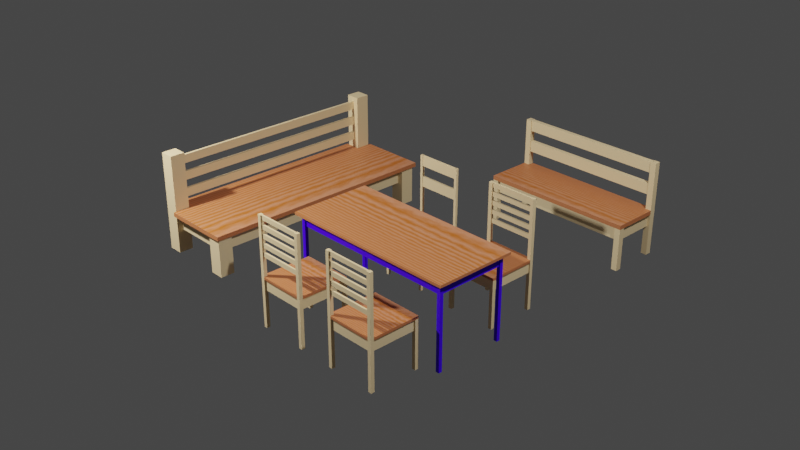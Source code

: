 # Source: plain_chair.blend  (saved by Blender 3.0.42; exported with 4.5.12 LTS)
import bpy
from mathutils import Matrix  # noqa: F401  (used for matrix-valued properties, if any)

bpy.ops.wm.read_factory_settings(use_empty=True)
scene = bpy.context.scene
scene.name = 'Scene'

# ---- collections
col_collection = bpy.data.collections.new('Collection'); scene.collection.children.link(col_collection)

# ---- materials (node trees are filled in below, after node groups)
mat_blue_paint = bpy.data.materials.new('Blue paint')
mat_blue_paint.alpha_threshold = 0.0
mat_blue_paint.use_transparent_shadow = False
mat_blue_paint.line_color = (0.0, 0.0, 0.0, 1.0)
mat_wood_ish = bpy.data.materials.new('Wood(ish)')
mat_wood_ish.use_transparent_shadow = False
mat_vanilla = bpy.data.materials.new('Vanilla')
mat_vanilla.use_transparent_shadow = False

# ---- node groups
ng_nodegroup_006 = bpy.data.node_groups.new('NodeGroup.006', 'GeometryNodeTree')
_s = ng_nodegroup_006.interface.new_socket(name='Mesh', in_out='OUTPUT', socket_type='NodeSocketGeometry')
_s = ng_nodegroup_006.interface.new_socket(name='Z', in_out='INPUT', socket_type='NodeSocketFloat')
_s.min_value = -1e+04
_s.max_value = 1e+04
_s = ng_nodegroup_006.interface.new_socket(name='width', in_out='INPUT', socket_type='NodeSocketFloat')
_s.default_value = 0.5
_s.min_value = -1e+04
_s.max_value = 1e+04
_s = ng_nodegroup_006.interface.new_socket(name='overhang', in_out='INPUT', socket_type='NodeSocketFloat')
_s.default_value = 0.5
_s.min_value = -1e+04
_s.max_value = 1e+04
_s = ng_nodegroup_006.interface.new_socket(name='depth', in_out='INPUT', socket_type='NodeSocketFloat')
_s.default_value = 0.5
_s.min_value = -1e+04
_s.max_value = 1e+04
ng_nodegroup_006.is_modifier = True
_N = ng_nodegroup_006.nodes; _L = ng_nodegroup_006.links
n0 = _N.new('GeometryNodeStoreNamedAttribute'); n0.name = 'Store Named Attribute'; n0.location = (392, -46)
n0.data_type = 'FLOAT_VECTOR'
n0.domain = 'CORNER'
n0.inputs[2].default_value = 'uv_map'
n1 = _N.new('GeometryNodeMeshCube'); n1.name = 'Cube.001'; n1.location = (367, -46)
n2 = _N.new('ShaderNodeMath'); n2.name = 'Math.007'; n2.location = (-301, 146)
n3 = _N.new('ShaderNodeMath'); n3.name = 'Math.010'; n3.location = (-316, -146)
n4 = _N.new('NodeGroupInput'); n4.name = 'Group Input'; n4.location = (-516, 0)
n5 = _N.new('NodeGroupOutput'); n5.name = 'Group Output'; n5.location = (557, 0)
n6 = _N.new('ShaderNodeCombineXYZ'); n6.name = 'Combine XYZ.002'; n6.location = (-73, -33)
n7 = _N.new('ShaderNodeVectorMath'); n7.name = 'Vector Math'; n7.location = (147, 5)
n7.inputs[1].default_value = (0.001, 0.001, 0.0)
_L.new(n4.outputs[0], n6.inputs[2])
_L.new(n0.outputs[0], n5.inputs[0])
_L.new(n4.outputs[1], n2.inputs[0])
_L.new(n4.outputs[2], n2.inputs[1])
_L.new(n4.outputs[3], n3.inputs[0])
_L.new(n6.outputs[0], n7.inputs[0])
_L.new(n2.outputs[0], n6.inputs[0])
_L.new(n3.outputs[0], n6.inputs[1])
_L.new(n4.outputs[2], n3.inputs[1])
_L.new(n7.outputs[0], n1.inputs[0])
_L.new(n1.outputs[0], n0.inputs[0])
_L.new(n1.outputs[1], n0.inputs[3])
n5.is_active_output = True
ng_nodegroup_008 = bpy.data.node_groups.new('NodeGroup.008', 'GeometryNodeTree')
_s = ng_nodegroup_008.interface.new_socket(name='X', in_out='OUTPUT', socket_type='NodeSocketFloat')
_s = ng_nodegroup_008.interface.new_socket(name='Y', in_out='OUTPUT', socket_type='NodeSocketFloat')
_s = ng_nodegroup_008.interface.new_socket(name='width', in_out='INPUT', socket_type='NodeSocketFloat')
_s.default_value = 0.5
_s.min_value = -1e+04
_s.max_value = 1e+04
_s = ng_nodegroup_008.interface.new_socket(name='depth', in_out='INPUT', socket_type='NodeSocketFloat')
_s.default_value = 0.5
_s.min_value = -1e+04
_s.max_value = 1e+04
_s = ng_nodegroup_008.interface.new_socket(name='leg thickness', in_out='INPUT', socket_type='NodeSocketFloat')
_s.default_value = 0.5
_s.min_value = -1e+04
_s.max_value = 1e+04
_s = ng_nodegroup_008.interface.new_socket(name='overhang', in_out='INPUT', socket_type='NodeSocketFloat')
_s.min_value = -1e+04
_s.max_value = 1e+04
_N = ng_nodegroup_008.nodes; _L = ng_nodegroup_008.links
n0 = _N.new('ShaderNodeMath'); n0.name = 'Math.025'; n0.location = (158, -147)
n1 = _N.new('NodeGroupOutput'); n1.name = 'Group Output'; n1.location = (348, 0)
n2 = _N.new('ShaderNodeMath'); n2.name = 'Math.024'; n2.location = (22, 243)
n3 = _N.new('NodeGroupInput'); n3.name = 'Group Input'; n3.location = (-752, 15)
_L.new(n0.outputs[0], n1.inputs[1])
_L.new(n2.outputs[0], n1.inputs[0])
_L.new(n3.outputs[0], n2.inputs[0])
_L.new(n3.outputs[1], n0.inputs[0])
_L.new(n3.outputs[2], n2.inputs[1])
_L.new(n3.outputs[2], n0.inputs[1])
n1.is_active_output = True
ng_nodegroup_007 = bpy.data.node_groups.new('NodeGroup.007', 'GeometryNodeTree')
_s = ng_nodegroup_007.interface.new_socket(name='X', in_out='OUTPUT', socket_type='NodeSocketFloat')
_s = ng_nodegroup_007.interface.new_socket(name='Y', in_out='OUTPUT', socket_type='NodeSocketFloat')
_s = ng_nodegroup_007.interface.new_socket(name='width', in_out='INPUT', socket_type='NodeSocketFloat')
_s.default_value = 0.5
_s.min_value = -1e+04
_s.max_value = 1e+04
_s = ng_nodegroup_007.interface.new_socket(name='depth', in_out='INPUT', socket_type='NodeSocketFloat')
_s.default_value = 0.5
_s.min_value = -1e+04
_s.max_value = 1e+04
_s = ng_nodegroup_007.interface.new_socket(name='leg thickness', in_out='INPUT', socket_type='NodeSocketFloat')
_s.default_value = 0.5
_s.min_value = -1e+04
_s.max_value = 1e+04
_s = ng_nodegroup_007.interface.new_socket(name='overhang', in_out='INPUT', socket_type='NodeSocketFloat')
_s.min_value = -1e+04
_s.max_value = 1e+04
_N = ng_nodegroup_007.nodes; _L = ng_nodegroup_007.links
n0 = _N.new('ShaderNodeMath'); n0.name = 'Math.025'; n0.location = (158, -147)
n1 = _N.new('NodeGroupOutput'); n1.name = 'Group Output'; n1.location = (348, 0)
n2 = _N.new('NodeGroupInput'); n2.name = 'Group Input'; n2.location = (-752, 15)
n3 = _N.new('ShaderNodeMath'); n3.name = 'Math.024'; n3.location = (22, 243)
n4 = _N.new('ShaderNodeMath'); n4.name = 'Math.026'; n4.location = (-232, 69)
_L.new(n0.outputs[0], n1.inputs[1])
_L.new(n3.outputs[0], n1.inputs[0])
_L.new(n2.outputs[0], n3.inputs[0])
_L.new(n2.outputs[1], n0.inputs[0])
_L.new(n2.outputs[2], n4.inputs[0])
_L.new(n4.outputs[0], n3.inputs[1])
_L.new(n2.outputs[3], n4.inputs[1])
_L.new(n4.outputs[0], n0.inputs[1])
n1.is_active_output = True
ng_nodegroup_002 = bpy.data.node_groups.new('NodeGroup.002', 'GeometryNodeTree')
_s = ng_nodegroup_002.interface.new_socket(name='Geometry', in_out='OUTPUT', socket_type='NodeSocketGeometry')
_s = ng_nodegroup_002.interface.new_socket(name='seat thickness', in_out='INPUT', socket_type='NodeSocketFloat')
_s.min_value = -1e+04
_s.max_value = 1e+04
_s = ng_nodegroup_002.interface.new_socket(name='leg height', in_out='INPUT', socket_type='NodeSocketFloat')
_s.default_value = 0.5
_s.min_value = -1e+04
_s.max_value = 1e+04
_s = ng_nodegroup_002.interface.new_socket(name='width', in_out='INPUT', socket_type='NodeSocketFloat')
_s.default_value = 0.5
_s.min_value = -1e+04
_s.max_value = 1e+04
_s = ng_nodegroup_002.interface.new_socket(name='leg thickness', in_out='INPUT', socket_type='NodeSocketFloat')
_s.default_value = 0.5
_s.min_value = -1e+04
_s.max_value = 1e+04
_s = ng_nodegroup_002.interface.new_socket(name='depth', in_out='INPUT', socket_type='NodeSocketFloat')
_s.default_value = 0.5
_s.min_value = -1e+04
_s.max_value = 1e+04
_s = ng_nodegroup_002.interface.new_socket(name='overhang', in_out='INPUT', socket_type='NodeSocketFloat')
_s = ng_nodegroup_002.interface.new_socket(name='has backrest', in_out='INPUT', socket_type='NodeSocketBool')
_s = ng_nodegroup_002.interface.new_socket(name='rouded corners', in_out='INPUT', socket_type='NodeSocketBool')
ng_nodegroup_002.is_modifier = True
_N = ng_nodegroup_002.nodes; _L = ng_nodegroup_002.links
n0 = _N.new('GeometryNodeStoreNamedAttribute'); n0.name = 'Store Named Attribute.004'; n0.location = (665, 1860)
n0.data_type = 'FLOAT_VECTOR'
n0.domain = 'CORNER'
n0.inputs[2].default_value = 'uv_map'
n1 = _N.new('GeometryNodeStoreNamedAttribute'); n1.name = 'Store Named Attribute.003'; n1.location = (121, 913)
n1.data_type = 'FLOAT_VECTOR'
n1.domain = 'CORNER'
n1.inputs[2].default_value = 'uv_map'
n2 = _N.new('GeometryNodeStoreNamedAttribute'); n2.name = 'Store Named Attribute.002'; n2.location = (-201, 1795)
n2.data_type = 'FLOAT_VECTOR'
n2.domain = 'CORNER'
n2.inputs[2].default_value = 'uv_map'
n3 = _N.new('GeometryNodeStoreNamedAttribute'); n3.name = 'Store Named Attribute.001'; n3.location = (-370, 1395)
n3.data_type = 'FLOAT_VECTOR'
n3.domain = 'CORNER'
n3.inputs[2].default_value = 'uv_map'
n4 = _N.new('GeometryNodeStoreNamedAttribute'); n4.name = 'Store Named Attribute'; n4.location = (281, 54)
n4.data_type = 'FLOAT_VECTOR'
n4.domain = 'CORNER'
n4.inputs[2].default_value = 'uv_map'
n5 = _N.new('GeometryNodeMeshCube'); n5.name = 'Cube'; n5.location = (256, 54)
n6 = _N.new('ShaderNodeMath'); n6.name = 'Math.003'; n6.location = (-804, -143)
n7 = _N.new('ShaderNodeMath'); n7.name = 'Math.005'; n7.location = (-511, -152)
n8 = _N.new('ShaderNodeMath'); n8.name = 'Math.006'; n8.location = (-814, -333)
n8.operation = 'MULTIPLY'
n8.inputs[1].default_value = 2.0
n9 = _N.new('NodeGroupInput'); n9.name = 'Group Input.001'; n9.location = (-1107, -319)
n10 = _N.new('ShaderNodeCombineXYZ'); n10.name = 'Combine XYZ'; n10.location = (-203, -55)
n11 = _N.new('ShaderNodeCombineXYZ'); n11.name = 'Combine XYZ.004'; n11.location = (-666, 1830)
n12 = _N.new('ShaderNodeVectorMath'); n12.name = 'Vector Math'; n12.location = (-446, 1917)
n12.inputs[1].default_value = (0.001, 0.001, 0.001)
n13 = _N.new('GeometryNodeMeshCylinder'); n13.name = 'Cylinder'; n13.location = (-395, 1395)
n13.inputs[0].default_value = 24
n14 = _N.new('GeometryNodeInstanceOnPoints'); n14.name = 'Instance on Points.002'; n14.location = (1479, 1633)
n15 = _N.new('GeometryNodeMeshCube'); n15.name = 'Cube.001'; n15.location = (-226, 1795)
n16 = _N.new('NodeGroupInput'); n16.name = 'Group Input.006'; n16.location = (-1693, 3088)
n17 = _N.new('NodeGroupInput'); n17.name = 'Group Input.005'; n17.location = (-1908, 2758)
n18 = _N.new('NodeGroupInput'); n18.name = 'Group Input.007'; n18.location = (-1409, 2976)
n19 = _N.new('ShaderNodeMath'); n19.name = 'Math.010'; n19.location = (-1506, 2544)
n19.operation = 'DIVIDE'
n19.inputs[1].default_value = 2.0
n20 = _N.new('NodeGroupInput'); n20.name = 'Group Input.008'; n20.location = (-1312, 2425)
n21 = _N.new('ShaderNodeMath'); n21.name = 'Math.009'; n21.location = (-1477, 2870)
n21.operation = 'DIVIDE'
n21.inputs[1].default_value = -2.0
n22 = _N.new('ShaderNodeMath'); n22.name = 'Math.008'; n22.location = (-1413, 3162)
n22.operation = 'DIVIDE'
n22.inputs[1].default_value = 2.0
n23 = _N.new('ShaderNodeMath'); n23.name = 'Math.014'; n23.location = (-1567, 2686)
n23.operation = 'DIVIDE'
n23.inputs[1].default_value = 2.0
n24 = _N.new('ShaderNodeMath'); n24.name = 'Math.012'; n24.location = (-1025, 2506)
n25 = _N.new('ShaderNodeMath'); n25.name = 'Math.007'; n25.location = (-1045, 3062)
n26 = _N.new('ShaderNodeMath'); n26.name = 'Math.011'; n26.location = (-1125, 2807)
n26.operation = 'SUBTRACT'
n27 = _N.new('ShaderNodeMath'); n27.name = 'Math.013'; n27.location = (-1127, 2644)
n28 = _N.new('ShaderNodeCombineXYZ'); n28.name = 'Combine XYZ.002'; n28.location = (-800, 2660)
n29 = _N.new('ShaderNodeCombineXYZ'); n29.name = 'Combine XYZ.003'; n29.location = (-800, 2520)
n30 = _N.new('NodeGroupInput'); n30.name = 'Group Input.004'; n30.location = (-1075, 2303)
n31 = _N.new('GeometryNodeMeshLine'); n31.name = 'Mesh Line'; n31.location = (-532, 2663)
n31.inputs[0].default_value = 2
n32 = _N.new('GeometryNodeMeshToPoints'); n32.name = 'Mesh to Points'; n32.location = (-295, 2659)
n33 = _N.new('GeometryNodeGroup'); n33.name = 'Group'; n33.location = (-850, 2304)
n33.label = 'cutcube'
n33.node_tree = ng_nodegroup_006
n34 = _N.new('GeometryNodeInstanceOnPoints'); n34.name = 'Instance on Points'; n34.location = (-50, 2665)
n35 = _N.new('GeometryNodeSwitch'); n35.name = 'Switch'; n35.location = (250, 2559)
n36 = _N.new('NodeGroupOutput'); n36.name = 'Group Output'; n36.location = (2463, 2483)
n37 = _N.new('GeometryNodeTransform'); n37.name = 'Transform.004'; n37.location = (330, 945)
n38 = _N.new('GeometryNodeMeshGrid'); n38.name = 'Grid.001'; n38.location = (96, 913)
n38.inputs[2].default_value = 2
n38.inputs[3].default_value = 2
n39 = _N.new('NodeGroupInput'); n39.name = 'Group Input.010'; n39.location = (-1015, 1551)
n40 = _N.new('GeometryNodeMeshBoolean'); n40.name = 'Mesh Boolean.003'; n40.location = (2026, 826)
n40.operation = 'UNION'
n40.solver = 'EXACT'
n41 = _N.new('NodeGroupInput'); n41.name = 'Group Input.014'; n41.location = (-676, 871)
n42 = _N.new('GeometryNodeJoinGeometry'); n42.name = 'Join Geometry'; n42.location = (1755, 1447)
n43 = _N.new('GeometryNodeMeshBoolean'); n43.name = 'Mesh Boolean.002'; n43.location = (1772, 691)
n43.solver = 'EXACT'
n44 = _N.new('GeometryNodeGroup'); n44.name = 'Group.002'; n44.location = (-255, 914)
n44.node_tree = ng_nodegroup_008
n45 = _N.new('GeometryNodeMeshBoolean'); n45.name = 'Mesh Boolean.001'; n45.location = (2087, 2455)
n45.solver = 'EXACT'
n46 = _N.new('NodeGroupInput'); n46.name = 'Group Input'; n46.location = (-1040, -600)
n47 = _N.new('ShaderNodeMath'); n47.name = 'Math'; n47.location = (80, -480)
n48 = _N.new('ShaderNodeCombineXYZ'); n48.name = 'Combine XYZ.001'; n48.location = (300, -500)
n49 = _N.new('ShaderNodeMath'); n49.name = 'Math.004'; n49.location = (-460, -680)
n50 = _N.new('ShaderNodeMath'); n50.name = 'Math.002'; n50.location = (-720, -680)
n51 = _N.new('NodeGroupInput'); n51.name = 'Group Input.002'; n51.location = (-1100, -160)
n52 = _N.new('ShaderNodeMath'); n52.name = 'Math.001'; n52.location = (-120, -600)
n52.operation = 'DIVIDE'
n52.inputs[1].default_value = 2.0
n53 = _N.new('NodeGroupInput'); n53.name = 'Group Input.003'; n53.location = (-300, -500)
n54 = _N.new('GeometryNodeInstanceOnPoints'); n54.name = 'Instance on Points.001'; n54.location = (1060, 1040)
n55 = _N.new('GeometryNodeMeshToPoints'); n55.name = 'Mesh to Points.002'; n55.location = (660, 900)
n56 = _N.new('GeometryNodeTransform'); n56.name = 'Transform'; n56.location = (497, 165)
n57 = _N.new('GeometryNodeSwitch'); n57.name = 'Switch.001'; n57.location = (1900, 1160)
n58 = _N.new('NodeGroupInput'); n58.name = 'Group Input.009'; n58.location = (26, 2815)
n59 = _N.new('NodeGroupInput'); n59.name = 'Group Input.011'; n59.location = (1600, 1160)
n60 = _N.new('NodeGroupInput'); n60.name = 'Group Input.012'; n60.location = (-100, 1960)
n61 = _N.new('GeometryNodeGroup'); n61.name = 'Group.001'; n61.location = (240, 2000)
n61.node_tree = ng_nodegroup_007
n62 = _N.new('GeometryNodeMeshGrid'); n62.name = 'Grid'; n62.location = (640, 1860)
n62.inputs[2].default_value = 2
n62.inputs[3].default_value = 2
n63 = _N.new('GeometryNodeTransform'); n63.name = 'Transform.003'; n63.location = (860, 1980)
n64 = _N.new('GeometryNodeMeshToPoints'); n64.name = 'Mesh to Points.001'; n64.location = (1160, 1820)
n65 = _N.new('ShaderNodeCombineXYZ'); n65.name = 'Combine XYZ.007'; n65.location = (620, 1500)
n66 = _N.new('ShaderNodeMath'); n66.name = 'Math.027'; n66.location = (220, 1580)
n66.operation = 'DIVIDE'
n66.inputs[1].default_value = 2.0
n67 = _N.new('ShaderNodeMath'); n67.name = 'Math.026'; n67.location = (420, 1580)
n68 = _N.new('NodeGroupInput'); n68.name = 'Group Input.013'; n68.location = (-120, 1560)
_L.new(n46.outputs[0], n10.inputs[2])
_L.new(n46.outputs[2], n50.inputs[0])
_L.new(n46.outputs[3], n50.inputs[1])
_L.new(n4.outputs[0], n56.inputs[0])
_L.new(n48.outputs[0], n56.inputs[1])
_L.new(n47.outputs[0], n48.inputs[2])
_L.new(n52.outputs[0], n47.inputs[1])
_L.new(n50.outputs[0], n49.inputs[0])
_L.new(n6.outputs[0], n7.inputs[0])
_L.new(n49.outputs[0], n10.inputs[0])
_L.new(n7.outputs[0], n10.inputs[1])
_L.new(n9.outputs[5], n8.inputs[0])
_L.new(n8.outputs[0], n7.inputs[1])
_L.new(n8.outputs[0], n49.inputs[1])
_L.new(n51.outputs[3], n6.inputs[1])
_L.new(n51.outputs[4], n6.inputs[0])
_L.new(n53.outputs[1], n47.inputs[0])
_L.new(n30.outputs[0], n33.inputs[0])
_L.new(n30.outputs[3], n33.inputs[1])
_L.new(n30.outputs[5], n33.inputs[2])
_L.new(n30.outputs[3], n33.inputs[3])
_L.new(n28.outputs[0], n31.inputs[2])
_L.new(n17.outputs[2], n21.inputs[0])
_L.new(n17.outputs[4], n19.inputs[0])
_L.new(n22.outputs[0], n25.inputs[0])
_L.new(n25.outputs[0], n28.inputs[2])
_L.new(n21.outputs[0], n26.inputs[0])
_L.new(n19.outputs[0], n27.inputs[0])
_L.new(n31.outputs[0], n32.inputs[0])
_L.new(n33.outputs[0], n34.inputs[2])
_L.new(n29.outputs[0], n31.inputs[3])
_L.new(n26.outputs[0], n28.inputs[0])
_L.new(n24.outputs[0], n29.inputs[0])
_L.new(n27.outputs[0], n28.inputs[1])
_L.new(n16.outputs[0], n22.inputs[0])
_L.new(n18.outputs[1], n25.inputs[1])
_L.new(n17.outputs[5], n23.inputs[0])
_L.new(n20.outputs[2], n24.inputs[0])
_L.new(n20.outputs[5], n24.inputs[1])
_L.new(n23.outputs[0], n26.inputs[1])
_L.new(n23.outputs[0], n27.inputs[1])
_L.new(n32.outputs[0], n34.inputs[0])
_L.new(n34.outputs[0], n35.inputs[2])
_L.new(n58.outputs[6], n35.inputs[0])
_L.new(n10.outputs[0], n5.inputs[0])
_L.new(n11.outputs[0], n12.inputs[0])
_L.new(n39.outputs[5], n11.inputs[0])
_L.new(n39.outputs[5], n11.inputs[1])
_L.new(n39.outputs[0], n11.inputs[2])
_L.new(n12.outputs[0], n15.inputs[0])
_L.new(n61.outputs[1], n62.inputs[1])
_L.new(n61.outputs[0], n62.inputs[0])
_L.new(n3.outputs[0], n54.inputs[2])
_L.new(n64.outputs[0], n14.inputs[0])
_L.new(n2.outputs[0], n14.inputs[2])
_L.new(n14.outputs[0], n42.inputs[0])
_L.new(n65.outputs[0], n63.inputs[1])
_L.new(n66.outputs[0], n67.inputs[1])
_L.new(n67.outputs[0], n65.inputs[2])
_L.new(n68.outputs[1], n67.inputs[0])
_L.new(n68.outputs[0], n66.inputs[0])
_L.new(n0.outputs[0], n63.inputs[0])
_L.new(n63.outputs[0], n64.inputs[0])
_L.new(n42.outputs[0], n43.inputs[1])
_L.new(n54.outputs[0], n40.inputs[1])
_L.new(n43.outputs[0], n40.inputs[1])
_L.new(n35.outputs[0], n45.inputs[1])
_L.new(n1.outputs[0], n37.inputs[0])
_L.new(n37.outputs[0], n55.inputs[0])
_L.new(n55.outputs[0], n54.inputs[0])
_L.new(n65.outputs[0], n37.inputs[1])
_L.new(n39.outputs[0], n13.inputs[4])
_L.new(n39.outputs[5], n13.inputs[3])
_L.new(n60.outputs[4], n61.inputs[1])
_L.new(n60.outputs[2], n61.inputs[0])
_L.new(n60.outputs[3], n61.inputs[2])
_L.new(n60.outputs[5], n61.inputs[3])
_L.new(n44.outputs[0], n38.inputs[0])
_L.new(n44.outputs[1], n38.inputs[1])
_L.new(n41.outputs[3], n44.inputs[2])
_L.new(n41.outputs[2], n44.inputs[0])
_L.new(n41.outputs[4], n44.inputs[1])
_L.new(n41.outputs[5], n44.inputs[3])
_L.new(n45.outputs[0], n36.inputs[0])
_L.new(n53.outputs[0], n52.inputs[0])
_L.new(n40.outputs[0], n57.inputs[2])
_L.new(n57.outputs[0], n45.inputs[0])
_L.new(n56.outputs[0], n57.inputs[1])
_L.new(n56.outputs[0], n43.inputs[0])
_L.new(n59.outputs[7], n57.inputs[0])
_L.new(n5.outputs[0], n4.inputs[0])
_L.new(n5.outputs[1], n4.inputs[3])
_L.new(n13.outputs[0], n3.inputs[0])
_L.new(n13.outputs[4], n3.inputs[3])
_L.new(n15.outputs[0], n2.inputs[0])
_L.new(n15.outputs[1], n2.inputs[3])
_L.new(n38.outputs[0], n1.inputs[0])
_L.new(n38.outputs[1], n1.inputs[3])
_L.new(n62.outputs[0], n0.inputs[0])
_L.new(n62.outputs[1], n0.inputs[3])
n36.is_active_output = True
ng_nodegroup_003 = bpy.data.node_groups.new('NodeGroup.003', 'GeometryNodeTree')
_s = ng_nodegroup_003.interface.new_socket(name='Mesh', in_out='OUTPUT', socket_type='NodeSocketGeometry')
_s = ng_nodegroup_003.interface.new_socket(name='width', in_out='INPUT', socket_type='NodeSocketFloat')
_s.min_value = -1e+04
_s.max_value = 1e+04
_s = ng_nodegroup_003.interface.new_socket(name='backrest thickness', in_out='INPUT', socket_type='NodeSocketFloat')
_s.min_value = -1e+04
_s.max_value = 1e+04
_s = ng_nodegroup_003.interface.new_socket(name='backrest piece height', in_out='INPUT', socket_type='NodeSocketFloat')
_s.min_value = -1e+04
_s.max_value = 1e+04
_s = ng_nodegroup_003.interface.new_socket(name='backrest top', in_out='INPUT', socket_type='NodeSocketFloat')
_s = ng_nodegroup_003.interface.new_socket(name='backrest y position', in_out='INPUT', socket_type='NodeSocketFloat')
_s = ng_nodegroup_003.interface.new_socket(name='backrest piece count', in_out='INPUT', socket_type='NodeSocketInt')
_s.default_value = 1
_s.min_value = 1
_s.max_value = 20
ng_nodegroup_003.is_modifier = True
_N = ng_nodegroup_003.nodes; _L = ng_nodegroup_003.links
n0 = _N.new('GeometryNodeStoreNamedAttribute'); n0.name = 'Store Named Attribute'; n0.location = (-46, 53)
n0.data_type = 'FLOAT_VECTOR'
n0.domain = 'CORNER'
n0.inputs[2].default_value = 'uv_map'
n1 = _N.new('GeometryNodeMeshCube'); n1.name = 'Cube'; n1.location = (-71, 53)
n2 = _N.new('ShaderNodeCombineXYZ'); n2.name = 'Combine XYZ'; n2.location = (-285, 33)
n3 = _N.new('GeometryNodeMeshLine'); n3.name = 'Mesh Line'; n3.location = (-375, 401)
n4 = _N.new('GeometryNodeMeshToPoints'); n4.name = 'Mesh to Points'; n4.location = (-126, 380)
n5 = _N.new('ShaderNodeCombineXYZ'); n5.name = 'Combine XYZ.002'; n5.location = (-598, 311)
n6 = _N.new('NodeGroupOutput'); n6.name = 'Group Output'; n6.location = (603, 108)
n7 = _N.new('GeometryNodeInstanceOnPoints'); n7.name = 'Instance on Points'; n7.location = (338, 307)
n8 = _N.new('GeometryNodeTransform'); n8.name = 'Transform'; n8.location = (171, 39)
n9 = _N.new('ShaderNodeMath'); n9.name = 'Math.002'; n9.location = (-1146, 183)
n9.operation = 'DIVIDE'
n9.inputs[1].default_value = 2.0
n10 = _N.new('ShaderNodeMath'); n10.name = 'Math.003'; n10.location = (-931, 178)
n10.operation = 'SUBTRACT'
n11 = _N.new('NodeGroupInput'); n11.name = 'Group Input.001'; n11.location = (-1443, 252)
n12 = _N.new('ShaderNodeCombineXYZ'); n12.name = 'Combine XYZ.001'; n12.location = (-598, 166)
n13 = _N.new('ShaderNodeMath'); n13.name = 'Math'; n13.location = (-774, 94)
n13.operation = 'MULTIPLY'
n13.inputs[1].default_value = -2.0
n14 = _N.new('NodeGroupInput'); n14.name = 'Group Input'; n14.location = (-1125, -68)
_L.new(n14.outputs[1], n2.inputs[1])
_L.new(n14.outputs[0], n2.inputs[0])
_L.new(n14.outputs[2], n2.inputs[2])
_L.new(n0.outputs[0], n8.inputs[0])
_L.new(n2.outputs[0], n1.inputs[0])
_L.new(n3.outputs[0], n4.inputs[0])
_L.new(n4.outputs[0], n7.inputs[0])
_L.new(n5.outputs[0], n3.inputs[2])
_L.new(n11.outputs[4], n5.inputs[1])
_L.new(n7.outputs[0], n6.inputs[0])
_L.new(n8.outputs[0], n7.inputs[2])
_L.new(n9.outputs[0], n10.inputs[1])
_L.new(n11.outputs[2], n9.inputs[0])
_L.new(n11.outputs[3], n10.inputs[0])
_L.new(n10.outputs[0], n5.inputs[2])
_L.new(n11.outputs[5], n3.inputs[0])
_L.new(n13.outputs[0], n12.inputs[2])
_L.new(n12.outputs[0], n3.inputs[3])
_L.new(n14.outputs[2], n13.inputs[0])
_L.new(n1.outputs[0], n0.inputs[0])
_L.new(n1.outputs[1], n0.inputs[3])
n6.is_active_output = True
ng_nodegroup = bpy.data.node_groups.new('NodeGroup', 'GeometryNodeTree')
_s = ng_nodegroup.interface.new_socket(name='Geometry', in_out='OUTPUT', socket_type='NodeSocketGeometry')
_s = ng_nodegroup.interface.new_socket(name='width', in_out='INPUT', socket_type='NodeSocketFloat')
_s.default_value = 0.5
_s.min_value = -1e+04
_s.max_value = 1e+04
_s = ng_nodegroup.interface.new_socket(name='depth', in_out='INPUT', socket_type='NodeSocketFloat')
_s.default_value = 0.5
_s.min_value = -1e+04
_s.max_value = 1e+04
_s = ng_nodegroup.interface.new_socket(name='Geometry', in_out='INPUT', socket_type='NodeSocketGeometry')
ng_nodegroup.is_modifier = True
_N = ng_nodegroup.nodes; _L = ng_nodegroup.links
n0 = _N.new('GeometryNodeStoreNamedAttribute'); n0.name = 'Store Named Attribute'; n0.location = (-495, -20)
n0.data_type = 'FLOAT_VECTOR'
n0.domain = 'CORNER'
n0.inputs[2].default_value = 'uv_map'
n1 = _N.new('NodeGroupInput'); n1.name = 'Group Input'; n1.location = (-898, -52)
n2 = _N.new('GeometryNodeMeshToPoints'); n2.name = 'Mesh to Points'; n2.location = (-220, 40)
n3 = _N.new('GeometryNodeInstanceOnPoints'); n3.name = 'Instance on Points'; n3.location = (200, 100)
n4 = _N.new('GeometryNodeMeshGrid'); n4.name = 'Grid'; n4.location = (-520, -20)
n4.inputs[2].default_value = 2
n4.inputs[3].default_value = 2
n5 = _N.new('NodeGroupInput'); n5.name = 'Group Input.002'; n5.location = (-220, -160)
n6 = _N.new('NodeGroupOutput'); n6.name = 'Group Output'; n6.location = (620, 100)
_L.new(n1.outputs[0], n4.inputs[0])
_L.new(n1.outputs[1], n4.inputs[1])
_L.new(n0.outputs[0], n2.inputs[0])
_L.new(n2.outputs[0], n3.inputs[0])
_L.new(n3.outputs[0], n6.inputs[0])
_L.new(n5.outputs[2], n3.inputs[2])
_L.new(n4.outputs[0], n0.inputs[0])
_L.new(n4.outputs[1], n0.inputs[3])
n6.is_active_output = True
ng_nodegroup_001 = bpy.data.node_groups.new('NodeGroup.001', 'GeometryNodeTree')
_s = ng_nodegroup_001.interface.new_socket(name='Geometry', in_out='OUTPUT', socket_type='NodeSocketGeometry')
_s = ng_nodegroup_001.interface.new_socket(name='leg height', in_out='INPUT', socket_type='NodeSocketFloat')
_s.default_value = 0.5
_s.min_value = -1e+04
_s.max_value = 1e+04
_s = ng_nodegroup_001.interface.new_socket(name='width', in_out='INPUT', socket_type='NodeSocketFloat')
_s.default_value = 0.5
_s.min_value = -1e+04
_s.max_value = 1e+04
_s = ng_nodegroup_001.interface.new_socket(name='depth', in_out='INPUT', socket_type='NodeSocketFloat')
_s.default_value = 0.5
_s.min_value = -1e+04
_s.max_value = 1e+04
_s = ng_nodegroup_001.interface.new_socket(name='leg thickness', in_out='INPUT', socket_type='NodeSocketFloat')
_s.default_value = 0.05
_s.min_value = -1e+04
_s.max_value = 1e+04
ng_nodegroup_001.is_modifier = True
_N = ng_nodegroup_001.nodes; _L = ng_nodegroup_001.links
n0 = _N.new('GeometryNodeStoreNamedAttribute'); n0.name = 'Store Named Attribute'; n0.location = (-231, 40)
n0.data_type = 'FLOAT_VECTOR'
n0.domain = 'CORNER'
n0.inputs[2].default_value = 'uv_map'
n1 = _N.new('ShaderNodeCombineXYZ'); n1.name = 'Combine XYZ'; n1.location = (-441, 9)
n2 = _N.new('GeometryNodeMeshCube'); n2.name = 'Cube'; n2.location = (-256, 40)
n3 = _N.new('ShaderNodeCombineXYZ'); n3.name = 'Combine XYZ.001'; n3.location = (-248, -132)
n4 = _N.new('ShaderNodeMath'); n4.name = 'Math'; n4.location = (-445, -143)
n4.operation = 'DIVIDE'
n4.inputs[1].default_value = 2.0
n5 = _N.new('GeometryNodeTransform'); n5.name = 'Transform'; n5.location = (-59, 56)
n6 = _N.new('NodeGroupOutput'); n6.name = 'Group Output'; n6.location = (635, 0)
n7 = _N.new('NodeGroupInput'); n7.name = 'Group Input'; n7.location = (-725, -118)
n8 = _N.new('GeometryNodeGroup'); n8.name = 'Group'; n8.location = (220, 280)
n8.label = 'Place legs'
n8.node_tree = ng_nodegroup
n9 = _N.new('NodeGroupInput'); n9.name = 'Group Input.001'; n9.location = (-60, 240)
_L.new(n7.outputs[0], n4.inputs[0])
_L.new(n8.outputs[0], n6.inputs[0])
_L.new(n1.outputs[0], n2.inputs[0])
_L.new(n4.outputs[0], n3.inputs[2])
_L.new(n0.outputs[0], n5.inputs[0])
_L.new(n3.outputs[0], n5.inputs[1])
_L.new(n5.outputs[0], n8.inputs[2])
_L.new(n7.outputs[0], n1.inputs[2])
_L.new(n9.outputs[1], n8.inputs[0])
_L.new(n9.outputs[2], n8.inputs[1])
_L.new(n7.outputs[3], n1.inputs[0])
_L.new(n7.outputs[3], n1.inputs[1])
_L.new(n2.outputs[0], n0.inputs[0])
_L.new(n2.outputs[1], n0.inputs[3])
n6.is_active_output = True
ng_nodegroup_004 = bpy.data.node_groups.new('NodeGroup.004', 'GeometryNodeTree')
_s = ng_nodegroup_004.interface.new_socket(name='Mesh', in_out='OUTPUT', socket_type='NodeSocketGeometry')
_s = ng_nodegroup_004.interface.new_socket(name='position y', in_out='INPUT', socket_type='NodeSocketFloat')
_s = ng_nodegroup_004.interface.new_socket(name='width', in_out='INPUT', socket_type='NodeSocketFloat')
_s = ng_nodegroup_004.interface.new_socket(name='pole width', in_out='INPUT', socket_type='NodeSocketFloat')
_s = ng_nodegroup_004.interface.new_socket(name='height', in_out='INPUT', socket_type='NodeSocketFloat')
_s = ng_nodegroup_004.interface.new_socket(name='start height', in_out='INPUT', socket_type='NodeSocketFloat')
ng_nodegroup_004.is_modifier = True
_N = ng_nodegroup_004.nodes; _L = ng_nodegroup_004.links
n0 = _N.new('GeometryNodeStoreNamedAttribute'); n0.name = 'Store Named Attribute'; n0.location = (-295, 660)
n0.data_type = 'FLOAT_VECTOR'
n0.domain = 'CORNER'
n0.inputs[2].default_value = 'uv_map'
n1 = _N.new('GeometryNodeMeshLine'); n1.name = 'Mesh Line'; n1.location = (-460, 1100)
n1.inputs[0].default_value = 2
n2 = _N.new('ShaderNodeCombineXYZ'); n2.name = 'Combine XYZ.004'; n2.location = (-720, 920)
n3 = _N.new('GeometryNodeMeshToPoints'); n3.name = 'Mesh to Points'; n3.location = (-120, 1060)
n4 = _N.new('NodeGroupOutput'); n4.name = 'Group Output'; n4.location = (460, 880)
n5 = _N.new('GeometryNodeInstanceOnPoints'); n5.name = 'Instance on Points'; n5.location = (180, 1000)
n6 = _N.new('ShaderNodeMath'); n6.name = 'Math.006'; n6.location = (-920, 1040)
n7 = _N.new('ShaderNodeMath'); n7.name = 'Math.004'; n7.location = (-1100, 1260)
n7.operation = 'DIVIDE'
n7.inputs[1].default_value = -2.0
n8 = _N.new('ShaderNodeMath'); n8.name = 'Math.005'; n8.location = (-1100, 1080)
n8.operation = 'DIVIDE'
n8.inputs[1].default_value = 2.0
n9 = _N.new('ShaderNodeCombineXYZ'); n9.name = 'Combine XYZ.003'; n9.location = (-720, 1100)
n10 = _N.new('NodeGroupInput'); n10.name = 'Group Input.004'; n10.location = (-1320, 940)
n11 = _N.new('ShaderNodeCombineXYZ'); n11.name = 'Combine XYZ.001'; n11.location = (-560, 580)
n12 = _N.new('NodeGroupInput'); n12.name = 'Group Input.003'; n12.location = (-920, 580)
n13 = _N.new('GeometryNodeMeshCube'); n13.name = 'Cube'; n13.location = (-320, 660)
_L.new(n11.outputs[0], n13.inputs[0])
_L.new(n12.outputs[2], n11.inputs[0])
_L.new(n12.outputs[2], n11.inputs[1])
_L.new(n12.outputs[3], n11.inputs[2])
_L.new(n10.outputs[1], n7.inputs[0])
_L.new(n7.outputs[0], n9.inputs[0])
_L.new(n9.outputs[0], n1.inputs[2])
_L.new(n10.outputs[1], n2.inputs[0])
_L.new(n2.outputs[0], n1.inputs[3])
_L.new(n1.outputs[0], n3.inputs[0])
_L.new(n3.outputs[0], n5.inputs[0])
_L.new(n5.outputs[0], n4.inputs[0])
_L.new(n0.outputs[0], n5.inputs[2])
_L.new(n10.outputs[3], n8.inputs[0])
_L.new(n8.outputs[0], n6.inputs[0])
_L.new(n10.outputs[4], n6.inputs[1])
_L.new(n6.outputs[0], n9.inputs[2])
_L.new(n10.outputs[0], n9.inputs[1])
_L.new(n13.outputs[0], n0.inputs[0])
_L.new(n13.outputs[1], n0.inputs[3])
n4.is_active_output = True
ng_nodegroup_005 = bpy.data.node_groups.new('NodeGroup.005', 'GeometryNodeTree')
_s = ng_nodegroup_005.interface.new_socket(name='Mesh', in_out='OUTPUT', socket_type='NodeSocketGeometry')
_s = ng_nodegroup_005.interface.new_socket(name='width', in_out='INPUT', socket_type='NodeSocketFloat')
_s = ng_nodegroup_005.interface.new_socket(name='depth', in_out='INPUT', socket_type='NodeSocketFloat')
_s = ng_nodegroup_005.interface.new_socket(name='skirt height', in_out='INPUT', socket_type='NodeSocketFloat')
_s = ng_nodegroup_005.interface.new_socket(name='skirt thickness', in_out='INPUT', socket_type='NodeSocketFloat')
_s = ng_nodegroup_005.interface.new_socket(name='top', in_out='INPUT', socket_type='NodeSocketFloat')
ng_nodegroup_005.is_modifier = True
_N = ng_nodegroup_005.nodes; _L = ng_nodegroup_005.links
n0 = _N.new('GeometryNodeStoreNamedAttribute'); n0.name = 'Store Named Attribute.001'; n0.location = (-304, -216)
n0.data_type = 'FLOAT_VECTOR'
n0.domain = 'CORNER'
n0.inputs[2].default_value = 'uv_map'
n1 = _N.new('GeometryNodeStoreNamedAttribute'); n1.name = 'Store Named Attribute'; n1.location = (-311, 317)
n1.data_type = 'FLOAT_VECTOR'
n1.domain = 'CORNER'
n1.inputs[2].default_value = 'uv_map'
n2 = _N.new('NodeGroupOutput'); n2.name = 'Group Output'; n2.location = (541, 90)
n3 = _N.new('GeometryNodeJoinGeometry'); n3.name = 'Join Geometry'; n3.location = (321, 102)
n4 = _N.new('GeometryNodeInstanceOnPoints'); n4.name = 'Instance on Points'; n4.location = (90, 394)
n5 = _N.new('GeometryNodeInstanceOnPoints'); n5.name = 'Instance on Points.001'; n5.location = (40, 33)
n6 = _N.new('GeometryNodeMeshCube'); n6.name = 'Cube'; n6.location = (-336, 317)
n7 = _N.new('GeometryNodeMeshCube'); n7.name = 'Cube.001'; n7.location = (-329, -216)
n8 = _N.new('GeometryNodeMeshLine'); n8.name = 'Mesh Line'; n8.location = (-288, 593)
n8.inputs[0].default_value = 2
n9 = _N.new('GeometryNodeMeshLine'); n9.name = 'Mesh Line.001'; n9.location = (-331, 91)
n9.inputs[0].default_value = 2
n10 = _N.new('ShaderNodeCombineXYZ'); n10.name = 'Combine XYZ'; n10.location = (-612, 449)
n11 = _N.new('NodeGroupInput'); n11.name = 'Group Input'; n11.location = (-1412, 416)
n12 = _N.new('NodeGroupInput'); n12.name = 'Group Input.002'; n12.location = (-1343, 197)
n13 = _N.new('ShaderNodeCombineXYZ'); n13.name = 'Combine XYZ.003'; n13.location = (-586, 296)
n14 = _N.new('ShaderNodeCombineXYZ'); n14.name = 'Combine XYZ.004'; n14.location = (-598, -235)
n15 = _N.new('NodeGroupInput'); n15.name = 'Group Input.001'; n15.location = (-1083, -80)
n16 = _N.new('ShaderNodeCombineXYZ'); n16.name = 'Combine XYZ.001'; n16.location = (-624, -55)
n17 = _N.new('ShaderNodeCombineXYZ'); n17.name = 'Combine XYZ.002'; n17.location = (-508, 645)
n18 = _N.new('ShaderNodeMath'); n18.name = 'Math.002'; n18.location = (-1115, 190)
n18.operation = 'DIVIDE'
n18.inputs[1].default_value = 2.0
n19 = _N.new('ShaderNodeMath'); n19.name = 'Math'; n19.location = (-728, 664)
n19.operation = 'DIVIDE'
n19.inputs[1].default_value = -2.0
n20 = _N.new('ShaderNodeMath'); n20.name = 'Math.003'; n20.location = (-861, 50)
n20.operation = 'DIVIDE'
n20.inputs[1].default_value = -2.0
n21 = _N.new('ShaderNodeMath'); n21.name = 'Math.001'; n21.location = (-899, 236)
n21.operation = 'SUBTRACT'
n22 = _N.new('ShaderNodeCombineXYZ'); n22.name = 'Combine XYZ.005'; n22.location = (-555, 106)
_L.new(n3.outputs[0], n2.inputs[0])
_L.new(n4.outputs[0], n3.inputs[0])
_L.new(n5.outputs[0], n3.inputs[0])
_L.new(n0.outputs[0], n5.inputs[2])
_L.new(n1.outputs[0], n4.inputs[2])
_L.new(n8.outputs[0], n4.inputs[0])
_L.new(n9.outputs[0], n5.inputs[0])
_L.new(n11.outputs[0], n10.inputs[0])
_L.new(n10.outputs[0], n8.inputs[3])
_L.new(n15.outputs[1], n16.inputs[1])
_L.new(n16.outputs[0], n9.inputs[3])
_L.new(n11.outputs[0], n19.inputs[0])
_L.new(n19.outputs[0], n17.inputs[0])
_L.new(n17.outputs[0], n8.inputs[2])
_L.new(n11.outputs[2], n13.inputs[2])
_L.new(n13.outputs[0], n6.inputs[0])
_L.new(n11.outputs[3], n13.inputs[0])
_L.new(n11.outputs[1], n13.inputs[1])
_L.new(n18.outputs[0], n21.inputs[1])
_L.new(n12.outputs[2], n18.inputs[0])
_L.new(n12.outputs[4], n21.inputs[0])
_L.new(n21.outputs[0], n17.inputs[2])
_L.new(n14.outputs[0], n7.inputs[0])
_L.new(n15.outputs[0], n14.inputs[0])
_L.new(n15.outputs[2], n14.inputs[2])
_L.new(n15.outputs[3], n14.inputs[1])
_L.new(n15.outputs[1], n20.inputs[0])
_L.new(n20.outputs[0], n22.inputs[1])
_L.new(n21.outputs[0], n22.inputs[2])
_L.new(n22.outputs[0], n9.inputs[2])
_L.new(n6.outputs[0], n1.inputs[0])
_L.new(n6.outputs[1], n1.inputs[3])
_L.new(n7.outputs[0], n0.inputs[0])
_L.new(n7.outputs[1], n0.inputs[3])
n2.is_active_output = True
ng_chairify1 = bpy.data.node_groups.new('Chairify1', 'GeometryNodeTree')
_s = ng_chairify1.interface.new_socket(name='Geometry', in_out='OUTPUT', socket_type='NodeSocketGeometry')
_s = ng_chairify1.interface.new_socket(name='leg height', in_out='INPUT', socket_type='NodeSocketFloat')
_s.default_value = 0.5
_s.min_value = 0.0
_s.max_value = 1.5
_s = ng_chairify1.interface.new_socket(name='backrest top', in_out='INPUT', socket_type='NodeSocketFloat')
_s.min_value = 0.0
_s.max_value = 2.0
_s = ng_chairify1.interface.new_socket(name='backrest pole extra', in_out='INPUT', socket_type='NodeSocketFloat')
_s.min_value = 0.0
_s.max_value = 0.1
_s = ng_chairify1.interface.new_socket(name='width', in_out='INPUT', socket_type='NodeSocketFloat')
_s.default_value = 0.5
_s.min_value = 0.0
_s.max_value = 3.0
_s = ng_chairify1.interface.new_socket(name='depth', in_out='INPUT', socket_type='NodeSocketFloat')
_s.default_value = 0.5
_s.min_value = 0.0
_s.max_value = 1.8
_s = ng_chairify1.interface.new_socket(name='seat thickness', in_out='INPUT', socket_type='NodeSocketFloat')
_s.min_value = 0.0
_s.max_value = 0.1
_s = ng_chairify1.interface.new_socket(name='overhang', in_out='INPUT', socket_type='NodeSocketFloat')
_s.min_value = 0.0
_s.max_value = 0.1
_s = ng_chairify1.interface.new_socket(name='leg thickness', in_out='INPUT', socket_type='NodeSocketFloat')
_s.min_value = 0.01
_s.max_value = 1.0
_s = ng_chairify1.interface.new_socket(name='backrest thickness', in_out='INPUT', socket_type='NodeSocketFloat')
_s.min_value = 0.01
_s.max_value = 0.1
_s = ng_chairify1.interface.new_socket(name='backrest piece height', in_out='INPUT', socket_type='NodeSocketFloat')
_s.min_value = 0.01
_s.max_value = 0.3
_s = ng_chairify1.interface.new_socket(name='backrest piece count', in_out='INPUT', socket_type='NodeSocketInt')
_s.default_value = 1
_s.min_value = 1
_s.max_value = 20
_s = ng_chairify1.interface.new_socket(name='skirt thickness', in_out='INPUT', socket_type='NodeSocketFloat')
_s.min_value = 0.01
_s.max_value = 0.5
_s = ng_chairify1.interface.new_socket(name='skirt height', in_out='INPUT', socket_type='NodeSocketFloat')
_s.min_value = 0.01
_s.max_value = 0.3
_s = ng_chairify1.interface.new_socket(name='base material', in_out='INPUT', socket_type='NodeSocketMaterial')
_s = ng_chairify1.interface.new_socket(name='seat material', in_out='INPUT', socket_type='NodeSocketMaterial')
_s = ng_chairify1.interface.new_socket(name='have backrest', in_out='INPUT', socket_type='NodeSocketBool')
_s = ng_chairify1.interface.new_socket(name='rounded corners', in_out='INPUT', socket_type='NodeSocketBool')
ng_chairify1.is_modifier = True
_N = ng_chairify1.nodes; _L = ng_chairify1.links
n0 = _N.new('ShaderNodeMath'); n0.name = 'Math'; n0.location = (473, -291)
n0.operation = 'DIVIDE'
n0.inputs[1].default_value = 2.0
n1 = _N.new('ShaderNodeMath'); n1.name = 'Math.003'; n1.location = (561, -454)
n1.operation = 'DIVIDE'
n1.inputs[1].default_value = 2.0
n2 = _N.new('ShaderNodeMath'); n2.name = 'Math.002'; n2.location = (646, -796)
n2.operation = 'SUBTRACT'
n3 = _N.new('GeometryNodeSetMaterial'); n3.name = 'Set Material'; n3.location = (1682, 102)
n4 = _N.new('GeometryNodeSetMaterial'); n4.name = 'Set Material.001'; n4.location = (1690, -91)
n5 = _N.new('NodeGroupInput'); n5.name = 'Group Input.004'; n5.location = (1474, -103)
n6 = _N.new('GeometryNodeJoinGeometry'); n6.name = 'Join Geometry.001'; n6.location = (1958, -70)
n7 = _N.new('NodeGroupOutput'); n7.name = 'Group Output'; n7.location = (2127, -81)
n8 = _N.new('GeometryNodeJoinGeometry'); n8.name = 'Join Geometry'; n8.location = (1424, 149)
n9 = _N.new('GeometryNodeJoinGeometry'); n9.name = 'Join Geometry.002'; n9.location = (1046, -133)
n10 = _N.new('GeometryNodeSwitch'); n10.name = 'Switch'; n10.location = (1225, 400)
n11 = _N.new('NodeGroupInput'); n11.name = 'Group Input.005'; n11.location = (910, 352)
n12 = _N.new('NodeGroupInput'); n12.name = 'Group Input'; n12.location = (238, 88)
n13 = _N.new('NodeGroupInput'); n13.name = 'Group Input.001'; n13.location = (96, -545)
n14 = _N.new('NodeGroupInput'); n14.name = 'Group Input.003'; n14.location = (350, -1054)
n15 = _N.new('ShaderNodeMath'); n15.name = 'Math.001'; n15.location = (300, -840)
n16 = _N.new('NodeGroupInput'); n16.name = 'Group Input.002'; n16.location = (60, -860)
n17 = _N.new('GeometryNodeGroup'); n17.name = 'Group'; n17.location = (847, 1)
n17.label = 'Seat'
n17.node_tree = ng_nodegroup_002
n18 = _N.new('GeometryNodeGroup'); n18.name = 'Group.002'; n18.location = (843, -268)
n18.label = 'backrest'
n18.node_tree = ng_nodegroup_003
n19 = _N.new('GeometryNodeGroup'); n19.name = 'Group.001'; n19.location = (851, 194)
n19.label = 'Legs'
n19.node_tree = ng_nodegroup_001
n20 = _N.new('GeometryNodeGroup'); n20.name = 'Group.003'; n20.location = (841, -520)
n20.label = 'backrest poles'
n20.node_tree = ng_nodegroup_004
n21 = _N.new('GeometryNodeGroup'); n21.name = 'Group.004'; n21.location = (851, -1036)
n21.label = 'skirts'
n21.node_tree = ng_nodegroup_005
_L.new(n12.outputs[0], n19.inputs[0])
_L.new(n12.outputs[3], n19.inputs[1])
_L.new(n12.outputs[4], n19.inputs[2])
_L.new(n8.outputs[0], n3.inputs[0])
_L.new(n12.outputs[5], n17.inputs[0])
_L.new(n12.outputs[0], n17.inputs[1])
_L.new(n12.outputs[7], n19.inputs[3])
_L.new(n12.outputs[3], n17.inputs[2])
_L.new(n12.outputs[7], n17.inputs[3])
_L.new(n12.outputs[4], n17.inputs[4])
_L.new(n12.outputs[8], n18.inputs[1])
_L.new(n12.outputs[3], n18.inputs[0])
_L.new(n12.outputs[9], n18.inputs[2])
_L.new(n18.outputs[0], n9.inputs[0])
_L.new(n12.outputs[1], n18.inputs[3])
_L.new(n12.outputs[4], n0.inputs[0])
_L.new(n0.outputs[0], n18.inputs[4])
_L.new(n2.outputs[0], n20.inputs[3])
_L.new(n13.outputs[3], n20.inputs[1])
_L.new(n13.outputs[4], n1.inputs[0])
_L.new(n1.outputs[0], n20.inputs[0])
_L.new(n13.outputs[7], n20.inputs[2])
_L.new(n12.outputs[10], n18.inputs[5])
_L.new(n21.outputs[0], n8.inputs[0])
_L.new(n14.outputs[11], n21.inputs[3])
_L.new(n14.outputs[12], n21.inputs[2])
_L.new(n14.outputs[3], n21.inputs[0])
_L.new(n14.outputs[4], n21.inputs[1])
_L.new(n14.outputs[0], n21.inputs[4])
_L.new(n6.outputs[0], n7.inputs[0])
_L.new(n17.outputs[0], n4.inputs[0])
_L.new(n3.outputs[0], n6.inputs[0])
_L.new(n5.outputs[13], n3.inputs[2])
_L.new(n4.outputs[0], n6.inputs[0])
_L.new(n5.outputs[14], n4.inputs[2])
_L.new(n11.outputs[15], n10.inputs[0])
_L.new(n20.outputs[0], n9.inputs[0])
_L.new(n9.outputs[0], n10.inputs[2])
_L.new(n10.outputs[0], n8.inputs[0])
_L.new(n12.outputs[6], n17.inputs[5])
_L.new(n12.outputs[15], n17.inputs[6])
_L.new(n16.outputs[1], n15.inputs[0])
_L.new(n13.outputs[0], n2.inputs[1])
_L.new(n13.outputs[0], n20.inputs[4])
_L.new(n12.outputs[16], n17.inputs[7])
_L.new(n15.outputs[0], n2.inputs[0])
_L.new(n19.outputs[0], n8.inputs[0])
_L.new(n16.outputs[2], n15.inputs[1])
n7.is_active_output = True

# ---- material node trees
mat_blue_paint.use_nodes = True; mat_blue_paint.node_tree.nodes.clear()
_N = mat_blue_paint.node_tree.nodes; _L = mat_blue_paint.node_tree.links
n0 = _N.new('ShaderNodeOutputMaterial'); n0.name = 'Material Output'; n0.location = (300, 300)
n1 = _N.new('ShaderNodeBsdfPrincipled'); n1.name = 'Principled BSDF'; n1.location = (10, 300)
n1.distribution = 'GGX'
n1.subsurface_method = 'RANDOM_WALK_SKIN'
n1.inputs[0].default_value = (0.05611, 0.0, 0.897, 1.0)
n1.inputs[2].default_value = 0.5455
n1.inputs[3].default_value = 1.45
n1.inputs[11].default_value = 1.733
n1.inputs[13].default_value = 0.1273
n1.inputs[19].default_value = 0.02045
n1.inputs[20].default_value = 0.02545
n1.inputs[27].default_value = (0.0, 0.0, 0.0, 1.0)
n1.inputs[28].default_value = 1.0
_L.new(n1.outputs[0], n0.inputs[0])
n0.is_active_output = True
mat_wood_ish.use_nodes = True; mat_wood_ish.node_tree.nodes.clear()
_N = mat_wood_ish.node_tree.nodes; _L = mat_wood_ish.node_tree.links
n0 = _N.new('ShaderNodeBsdfPrincipled'); n0.name = 'Principled BSDF'; n0.location = (213, 300)
n0.distribution = 'GGX'
n0.subsurface_method = 'RANDOM_WALK_SKIN'
n0.inputs[3].default_value = 1.45
n0.inputs[27].default_value = (0.0, 0.0, 0.0, 1.0)
n0.inputs[28].default_value = 1.0
n1 = _N.new('ShaderNodeOutputMaterial'); n1.name = 'Material Output'; n1.location = (503, 300)
n2 = _N.new('ShaderNodeTexWave'); n2.name = 'Wave Texture'; n2.location = (-631, 31)
n2.wave_type = 'RINGS'
n2.wave_profile = 'TRI'
n2.inputs[1].default_value = 12.1
n2.inputs[2].default_value = 2.4
n2.inputs[4].default_value = 1.3
n2.inputs[6].default_value = -0.1
n3 = _N.new('ShaderNodeMix'); n3.name = 'Mix'; n3.location = (-339, 189)
n3.data_type = 'RGBA'
n3.inputs[0].default_value = 0.9
n3.inputs[7].default_value = (0.5, 0.1229, 0.01123, 1.0)
_L.new(n0.outputs[0], n1.inputs[0])
_L.new(n2.outputs[0], n3.inputs[6])
_L.new(n3.outputs[2], n0.inputs[0])
n1.is_active_output = True
mat_vanilla.use_nodes = True; mat_vanilla.node_tree.nodes.clear()
_N = mat_vanilla.node_tree.nodes; _L = mat_vanilla.node_tree.links
n0 = _N.new('ShaderNodeBsdfPrincipled'); n0.name = 'Principled BSDF'; n0.location = (10, 300)
n0.distribution = 'GGX'
n0.subsurface_method = 'RANDOM_WALK_SKIN'
n0.inputs[0].default_value = (0.8, 0.603, 0.3339, 1.0)
n0.inputs[3].default_value = 1.45
n0.inputs[27].default_value = (0.0, 0.0, 0.0, 1.0)
n0.inputs[28].default_value = 1.0
n1 = _N.new('ShaderNodeOutputMaterial'); n1.name = 'Material Output'; n1.location = (300, 300)
_L.new(n0.outputs[0], n1.inputs[0])
n1.is_active_output = True

# ---- world
world_world = bpy.data.worlds.new('World'); scene.world = world_world
world_world.use_nodes = True; world_world.node_tree.nodes.clear()
_N = world_world.node_tree.nodes; _L = world_world.node_tree.links
n0 = _N.new('ShaderNodeOutputWorld'); n0.name = 'World Output'; n0.location = (300, 300)
n1 = _N.new('ShaderNodeBackground'); n1.name = 'Background'; n1.location = (10, 300)
n1.inputs[0].default_value = (0.05088, 0.05088, 0.05088, 1.0)
_L.new(n1.outputs[0], n0.inputs[0])
n0.is_active_output = True
world_world.color = (0.05088, 0.05088, 0.05088)
world_world.use_sun_shadow = False
world_world.sun_shadow_jitter_overblur = 0.0

# ---- cameras
cam_camera = bpy.data.cameras.new('Camera')
cam_camera.clip_end = 100.0
cam_camera.ortho_scale = 7.314

# ---- lights
light_light = bpy.data.lights.new('Light', 'POINT')
light_light.transmission_factor = 0.0
light_light.energy = 1000.0
light_light.shadow_soft_size = 0.1
light_light.shadow_maximum_resolution = 0.006
light_light.use_absolute_resolution = True
light_light_001 = bpy.data.lights.new('Light.001', 'POINT')
light_light_001.transmission_factor = 0.0
light_light_001.energy = 1000.0
light_light_001.shadow_soft_size = 0.1
light_light_001.shadow_maximum_resolution = 0.006
light_light_001.use_absolute_resolution = True

# ---- meshes
me_cube = bpy.data.meshes.new('Cube')
me_cube.from_pydata([(1.0, 1.0, 1.0), (1.0, 1.0, -1.0), (1.0, -1.0, 1.0), (1.0, -1.0, -1.0), (-1.0, 1.0, 1.0), (-1.0, 1.0, -1.0), (-1.0, -1.0, 1.0), (-1.0, -1.0, -1.0)], [], [(0, 4, 6, 2), (3, 2, 6, 7), (7, 6, 4, 5), (5, 1, 3, 7), (1, 0, 2, 3), (5, 4, 0, 1)])
_uv = me_cube.uv_layers.new(name='UVMap')
_uv.uv.foreach_set('vector', [0.625, 0.5, 0.875, 0.5, 0.875, 0.75, 0.625, 0.75, 0.375, 0.75, 0.625, 0.75, 0.625, 1.0, 0.375, 1.0, 0.375, 0.0, 0.625, 0.0, 0.625, 0.25, 0.375, 0.25, 0.125, 0.5, 0.375, 0.5, 0.375, 0.75, 0.125, 0.75, 0.375, 0.5, 0.625, 0.5, 0.625, 0.75, 0.375, 0.75, 0.375, 0.25, 0.625, 0.25, 0.625, 0.5, 0.375, 0.5])
me_cube.materials.append(mat_blue_paint)
me_cube.materials.append(mat_wood_ish)
me_cube.materials.append(mat_vanilla)
me_cube.use_remesh_preserve_volume = False
me_cube.use_remesh_preserve_attributes = False
me_cube.use_mirror_vertex_groups = False
me_cube.update()
me_cube_001 = bpy.data.meshes.new('Cube.001')
me_cube_001.from_pydata([(1.0, 1.0, 1.0), (1.0, 1.0, -1.0), (1.0, -1.0, 1.0), (1.0, -1.0, -1.0), (-1.0, 1.0, 1.0), (-1.0, 1.0, -1.0), (-1.0, -1.0, 1.0), (-1.0, -1.0, -1.0)], [], [(0, 4, 6, 2), (3, 2, 6, 7), (7, 6, 4, 5), (5, 1, 3, 7), (1, 0, 2, 3), (5, 4, 0, 1)])
_uv = me_cube_001.uv_layers.new(name='UVMap')
_uv.uv.foreach_set('vector', [0.625, 0.5, 0.875, 0.5, 0.875, 0.75, 0.625, 0.75, 0.375, 0.75, 0.625, 0.75, 0.625, 1.0, 0.375, 1.0, 0.375, 0.0, 0.625, 0.0, 0.625, 0.25, 0.375, 0.25, 0.125, 0.5, 0.375, 0.5, 0.375, 0.75, 0.125, 0.75, 0.375, 0.5, 0.625, 0.5, 0.625, 0.75, 0.375, 0.75, 0.375, 0.25, 0.625, 0.25, 0.625, 0.5, 0.375, 0.5])
me_cube_001.materials.append(mat_blue_paint)
me_cube_001.materials.append(mat_wood_ish)
me_cube_001.materials.append(mat_vanilla)
me_cube_001.use_remesh_preserve_volume = False
me_cube_001.use_remesh_preserve_attributes = False
me_cube_001.use_mirror_vertex_groups = False
me_cube_001.update()
me_cube_002 = bpy.data.meshes.new('Cube.002')
me_cube_002.from_pydata([(1.0, 1.0, 1.0), (1.0, 1.0, -1.0), (1.0, -1.0, 1.0), (1.0, -1.0, -1.0), (-1.0, 1.0, 1.0), (-1.0, 1.0, -1.0), (-1.0, -1.0, 1.0), (-1.0, -1.0, -1.0)], [], [(0, 4, 6, 2), (3, 2, 6, 7), (7, 6, 4, 5), (5, 1, 3, 7), (1, 0, 2, 3), (5, 4, 0, 1)])
_uv = me_cube_002.uv_layers.new(name='UVMap')
_uv.uv.foreach_set('vector', [0.625, 0.5, 0.875, 0.5, 0.875, 0.75, 0.625, 0.75, 0.375, 0.75, 0.625, 0.75, 0.625, 1.0, 0.375, 1.0, 0.375, 0.0, 0.625, 0.0, 0.625, 0.25, 0.375, 0.25, 0.125, 0.5, 0.375, 0.5, 0.375, 0.75, 0.125, 0.75, 0.375, 0.5, 0.625, 0.5, 0.625, 0.75, 0.375, 0.75, 0.375, 0.25, 0.625, 0.25, 0.625, 0.5, 0.375, 0.5])
me_cube_002.materials.append(mat_blue_paint)
me_cube_002.materials.append(mat_wood_ish)
me_cube_002.materials.append(mat_vanilla)
me_cube_002.use_remesh_preserve_volume = False
me_cube_002.use_remesh_preserve_attributes = False
me_cube_002.use_mirror_vertex_groups = False
me_cube_002.update()
me_cube_003 = bpy.data.meshes.new('Cube.003')
me_cube_003.from_pydata([(1.0, 1.0, 1.0), (1.0, 1.0, -1.0), (1.0, -1.0, 1.0), (1.0, -1.0, -1.0), (-1.0, 1.0, 1.0), (-1.0, 1.0, -1.0), (-1.0, -1.0, 1.0), (-1.0, -1.0, -1.0)], [], [(0, 4, 6, 2), (3, 2, 6, 7), (7, 6, 4, 5), (5, 1, 3, 7), (1, 0, 2, 3), (5, 4, 0, 1)])
_uv = me_cube_003.uv_layers.new(name='UVMap')
_uv.uv.foreach_set('vector', [0.625, 0.5, 0.875, 0.5, 0.875, 0.75, 0.625, 0.75, 0.375, 0.75, 0.625, 0.75, 0.625, 1.0, 0.375, 1.0, 0.375, 0.0, 0.625, 0.0, 0.625, 0.25, 0.375, 0.25, 0.125, 0.5, 0.375, 0.5, 0.375, 0.75, 0.125, 0.75, 0.375, 0.5, 0.625, 0.5, 0.625, 0.75, 0.375, 0.75, 0.375, 0.25, 0.625, 0.25, 0.625, 0.5, 0.375, 0.5])
me_cube_003.materials.append(mat_blue_paint)
me_cube_003.materials.append(mat_wood_ish)
me_cube_003.materials.append(mat_vanilla)
me_cube_003.use_remesh_preserve_volume = False
me_cube_003.use_remesh_preserve_attributes = False
me_cube_003.use_mirror_vertex_groups = False
me_cube_003.update()
me_cube_004 = bpy.data.meshes.new('Cube.004')
me_cube_004.from_pydata([(1.0, 1.0, 1.0), (1.0, 1.0, -1.0), (1.0, -1.0, 1.0), (1.0, -1.0, -1.0), (-1.0, 1.0, 1.0), (-1.0, 1.0, -1.0), (-1.0, -1.0, 1.0), (-1.0, -1.0, -1.0)], [], [(0, 4, 6, 2), (3, 2, 6, 7), (7, 6, 4, 5), (5, 1, 3, 7), (1, 0, 2, 3), (5, 4, 0, 1)])
_uv = me_cube_004.uv_layers.new(name='UVMap')
_uv.uv.foreach_set('vector', [0.625, 0.5, 0.875, 0.5, 0.875, 0.75, 0.625, 0.75, 0.375, 0.75, 0.625, 0.75, 0.625, 1.0, 0.375, 1.0, 0.375, 0.0, 0.625, 0.0, 0.625, 0.25, 0.375, 0.25, 0.125, 0.5, 0.375, 0.5, 0.375, 0.75, 0.125, 0.75, 0.375, 0.5, 0.625, 0.5, 0.625, 0.75, 0.375, 0.75, 0.375, 0.25, 0.625, 0.25, 0.625, 0.5, 0.375, 0.5])
me_cube_004.materials.append(mat_blue_paint)
me_cube_004.materials.append(mat_wood_ish)
me_cube_004.materials.append(mat_vanilla)
me_cube_004.use_remesh_preserve_volume = False
me_cube_004.use_remesh_preserve_attributes = False
me_cube_004.use_mirror_vertex_groups = False
me_cube_004.update()
me_cube_005 = bpy.data.meshes.new('Cube.005')
me_cube_005.from_pydata([(1.0, 1.0, 1.0), (1.0, 1.0, -1.0), (1.0, -1.0, 1.0), (1.0, -1.0, -1.0), (-1.0, 1.0, 1.0), (-1.0, 1.0, -1.0), (-1.0, -1.0, 1.0), (-1.0, -1.0, -1.0)], [], [(0, 4, 6, 2), (3, 2, 6, 7), (7, 6, 4, 5), (5, 1, 3, 7), (1, 0, 2, 3), (5, 4, 0, 1)])
_uv = me_cube_005.uv_layers.new(name='UVMap')
_uv.uv.foreach_set('vector', [0.625, 0.5, 0.875, 0.5, 0.875, 0.75, 0.625, 0.75, 0.375, 0.75, 0.625, 0.75, 0.625, 1.0, 0.375, 1.0, 0.375, 0.0, 0.625, 0.0, 0.625, 0.25, 0.375, 0.25, 0.125, 0.5, 0.375, 0.5, 0.375, 0.75, 0.125, 0.75, 0.375, 0.5, 0.625, 0.5, 0.625, 0.75, 0.375, 0.75, 0.375, 0.25, 0.625, 0.25, 0.625, 0.5, 0.375, 0.5])
me_cube_005.materials.append(mat_blue_paint)
me_cube_005.materials.append(mat_wood_ish)
me_cube_005.materials.append(mat_vanilla)
me_cube_005.use_remesh_preserve_volume = False
me_cube_005.use_remesh_preserve_attributes = False
me_cube_005.use_mirror_vertex_groups = False
me_cube_005.update()
me_cube_006 = bpy.data.meshes.new('Cube.006')
me_cube_006.from_pydata([(1.0, 1.0, 1.0), (1.0, 1.0, -1.0), (1.0, -1.0, 1.0), (1.0, -1.0, -1.0), (-1.0, 1.0, 1.0), (-1.0, 1.0, -1.0), (-1.0, -1.0, 1.0), (-1.0, -1.0, -1.0)], [], [(0, 4, 6, 2), (3, 2, 6, 7), (7, 6, 4, 5), (5, 1, 3, 7), (1, 0, 2, 3), (5, 4, 0, 1)])
_uv = me_cube_006.uv_layers.new(name='UVMap')
_uv.uv.foreach_set('vector', [0.625, 0.5, 0.875, 0.5, 0.875, 0.75, 0.625, 0.75, 0.375, 0.75, 0.625, 0.75, 0.625, 1.0, 0.375, 1.0, 0.375, 0.0, 0.625, 0.0, 0.625, 0.25, 0.375, 0.25, 0.125, 0.5, 0.375, 0.5, 0.375, 0.75, 0.125, 0.75, 0.375, 0.5, 0.625, 0.5, 0.625, 0.75, 0.375, 0.75, 0.375, 0.25, 0.625, 0.25, 0.625, 0.5, 0.375, 0.5])
me_cube_006.materials.append(mat_blue_paint)
me_cube_006.materials.append(mat_wood_ish)
me_cube_006.materials.append(mat_vanilla)
me_cube_006.use_remesh_preserve_volume = False
me_cube_006.use_remesh_preserve_attributes = False
me_cube_006.use_mirror_vertex_groups = False
me_cube_006.update()

# ---- objects
ob_cube = bpy.data.objects.new('Cube', me_cube)
ob_light = bpy.data.objects.new('Light', light_light)
ob_camera = bpy.data.objects.new('Camera', cam_camera)
ob_light_001 = bpy.data.objects.new('Light.001', light_light_001)
ob_cube_001 = bpy.data.objects.new('Cube.001', me_cube_001)
ob_cube_002 = bpy.data.objects.new('Cube.002', me_cube_002)
ob_cube_003 = bpy.data.objects.new('Cube.003', me_cube_003)
ob_cube_004 = bpy.data.objects.new('Cube.004', me_cube_004)
ob_cube_005 = bpy.data.objects.new('Cube.005', me_cube_005)
ob_cube_006 = bpy.data.objects.new('Cube.006', me_cube_006)

# ---- transforms, parenting, visibility, modifiers, constraints
ob_cube.location = (-0.5, 0.8, 0.0)
ob_cube.lock_rotations_4d = False
ob_cube.empty_display_type = 'ARROWS'
ob_cube.lineart.crease_threshold = 0.0
_m = ob_cube.modifiers.new('Chairify1', 'NODES')
_m.node_group = ng_chairify1
_gi = [s.identifier for s in ng_chairify1.interface.items_tree if s.item_type == 'SOCKET' and s.in_out == 'INPUT']
_m[_gi[0]] = 0.48  # leg height
_m[_gi[1]] = 1.25  # backrest top
_m[_gi[5]] = 0.04  # seat thickness
_m[_gi[6]] = 0.02  # overhang
_m[_gi[7]] = 0.03  # leg thickness
_m[_gi[8]] = 0.02  # backrest thickness
_m[_gi[9]] = 0.12  # backrest piece height
_m[_gi[10]] = 2  # backrest piece count
_m[_gi[11]] = 0.01  # skirt thickness
_m[_gi[12]] = 0.1  # skirt height
_m[_gi[13]] = mat_vanilla  # base material
_m[_gi[14]] = mat_wood_ish  # seat material
_m[_gi[15]] = True  # have backrest
ob_light.location = (4.076, 1.005, 5.904)
ob_light.rotation_euler = (0.6503, 0.05522, 1.866)
ob_light.lock_rotations_4d = False
ob_light.empty_display_type = 'ARROWS'
ob_light.color = (0.0, 0.0, 0.0, 0.0)
ob_light.lineart.crease_threshold = 0.0
ob_camera.location = (7.035, -6.62, 5.854)
ob_camera.rotation_euler = (1.109, 0.0, 0.8149)
ob_camera.lock_rotations_4d = False
ob_camera.empty_display_type = 'ARROWS'
ob_camera.color = (0.0, 0.0, 0.0, 0.0)
ob_camera.display_type = 'WIRE'
ob_camera.lineart.crease_threshold = 0.0
ob_light_001.location = (-2.916, -2.901, 3.578)
ob_light_001.rotation_euler = (0.6503, 0.05522, 1.866)
ob_light_001.lock_rotations_4d = False
ob_light_001.empty_display_type = 'ARROWS'
ob_light_001.color = (0.0, 0.0, 0.0, 0.0)
ob_light_001.lineart.crease_threshold = 0.0
ob_cube_001.location = (0.5, 0.8, 0.0)
ob_cube_001.lock_rotations_4d = False
ob_cube_001.empty_display_type = 'ARROWS'
ob_cube_001.lineart.crease_threshold = 0.0
_m = ob_cube_001.modifiers.new('Chairify1', 'NODES')
_m.node_group = ng_chairify1
_gi = [s.identifier for s in ng_chairify1.interface.items_tree if s.item_type == 'SOCKET' and s.in_out == 'INPUT']
_m[_gi[0]] = 0.55  # leg height
_m[_gi[1]] = 1.25  # backrest top
_m[_gi[3]] = 0.55  # width
_m[_gi[4]] = 0.55  # depth
_m[_gi[5]] = 0.03  # seat thickness
_m[_gi[7]] = 0.04  # leg thickness
_m[_gi[8]] = 0.02  # backrest thickness
_m[_gi[9]] = 0.05  # backrest piece height
_m[_gi[10]] = 5  # backrest piece count
_m[_gi[11]] = 0.01  # skirt thickness
_m[_gi[12]] = 0.12  # skirt height
_m[_gi[13]] = mat_vanilla  # base material
_m[_gi[14]] = mat_wood_ish  # seat material
_m[_gi[15]] = True  # have backrest
ob_cube_002.location = (0.5, -0.8, 0.0)
ob_cube_002.rotation_euler = (0.0, -0.0, -3.142)
ob_cube_002.lock_rotations_4d = False
ob_cube_002.empty_display_type = 'ARROWS'
ob_cube_002.lineart.crease_threshold = 0.0
_m = ob_cube_002.modifiers.new('Chairify1', 'NODES')
_m.node_group = ng_chairify1
_gi = [s.identifier for s in ng_chairify1.interface.items_tree if s.item_type == 'SOCKET' and s.in_out == 'INPUT']
_m[_gi[0]] = 0.55  # leg height
_m[_gi[1]] = 1.25  # backrest top
_m[_gi[3]] = 0.55  # width
_m[_gi[4]] = 0.55  # depth
_m[_gi[5]] = 0.03  # seat thickness
_m[_gi[7]] = 0.04  # leg thickness
_m[_gi[8]] = 0.02  # backrest thickness
_m[_gi[9]] = 0.05  # backrest piece height
_m[_gi[10]] = 5  # backrest piece count
_m[_gi[11]] = 0.01  # skirt thickness
_m[_gi[12]] = 0.12  # skirt height
_m[_gi[13]] = mat_vanilla  # base material
_m[_gi[14]] = mat_wood_ish  # seat material
_m[_gi[15]] = True  # have backrest
ob_cube_003.location = (-0.5, -0.8, 0.0)
ob_cube_003.rotation_euler = (0.0, -0.0, -3.142)
ob_cube_003.lock_rotations_4d = False
ob_cube_003.empty_display_type = 'ARROWS'
ob_cube_003.lineart.crease_threshold = 0.0
_m = ob_cube_003.modifiers.new('Chairify1', 'NODES')
_m.node_group = ng_chairify1
_gi = [s.identifier for s in ng_chairify1.interface.items_tree if s.item_type == 'SOCKET' and s.in_out == 'INPUT']
_m[_gi[0]] = 0.55  # leg height
_m[_gi[1]] = 1.25  # backrest top
_m[_gi[3]] = 0.55  # width
_m[_gi[4]] = 0.55  # depth
_m[_gi[5]] = 0.03  # seat thickness
_m[_gi[7]] = 0.04  # leg thickness
_m[_gi[8]] = 0.02  # backrest thickness
_m[_gi[9]] = 0.05  # backrest piece height
_m[_gi[10]] = 5  # backrest piece count
_m[_gi[11]] = 0.01  # skirt thickness
_m[_gi[12]] = 0.12  # skirt height
_m[_gi[13]] = mat_vanilla  # base material
_m[_gi[14]] = mat_wood_ish  # seat material
_m[_gi[15]] = True  # have backrest
ob_cube_004.location = (0.0, 5.96e-08, 0.0)
ob_cube_004.rotation_euler = (0.0, -0.0, -3.142)
ob_cube_004.lock_rotations_4d = False
ob_cube_004.empty_display_type = 'ARROWS'
ob_cube_004.lineart.crease_threshold = 0.0
_m = ob_cube_004.modifiers.new('Chairify1', 'NODES')
_m.node_group = ng_chairify1
_gi = [s.identifier for s in ng_chairify1.interface.items_tree if s.item_type == 'SOCKET' and s.in_out == 'INPUT']
_m[_gi[0]] = 0.95  # leg height
_m[_gi[1]] = 0.92  # backrest top
_m[_gi[3]] = 1.93  # width
_m[_gi[4]] = 0.8  # depth
_m[_gi[5]] = 0.03  # seat thickness
_m[_gi[6]] = 0.05  # overhang
_m[_gi[7]] = 0.04  # leg thickness
_m[_gi[8]] = 0.02  # backrest thickness
_m[_gi[9]] = 0.05  # backrest piece height
_m[_gi[11]] = 0.01  # skirt thickness
_m[_gi[12]] = 0.12  # skirt height
_m[_gi[13]] = mat_blue_paint  # base material
_m[_gi[14]] = mat_wood_ish  # seat material
ob_cube_005.location = (0.0, 2.7, 0.0)
ob_cube_005.lock_rotations_4d = False
ob_cube_005.empty_display_type = 'ARROWS'
ob_cube_005.lineart.crease_threshold = 0.0
_m = ob_cube_005.modifiers.new('Chairify1', 'NODES')
_m.node_group = ng_chairify1
_gi = [s.identifier for s in ng_chairify1.interface.items_tree if s.item_type == 'SOCKET' and s.in_out == 'INPUT']
_m[_gi[1]] = 1.11  # backrest top
_m[_gi[3]] = 1.76  # width
_m[_gi[4]] = 0.55  # depth
_m[_gi[5]] = 0.05  # seat thickness
_m[_gi[7]] = 0.07  # leg thickness
_m[_gi[8]] = 0.05  # backrest thickness
_m[_gi[9]] = 0.13  # backrest piece height
_m[_gi[10]] = 2  # backrest piece count
_m[_gi[11]] = 0.01  # skirt thickness
_m[_gi[12]] = 0.15  # skirt height
_m[_gi[13]] = mat_vanilla  # base material
_m[_gi[14]] = mat_wood_ish  # seat material
_m[_gi[15]] = True  # have backrest
ob_cube_006.location = (-2.4, 0.594, 0.0)
ob_cube_006.rotation_euler = (0.0, -0.0, 1.571)
ob_cube_006.lock_rotations_4d = False
ob_cube_006.empty_display_type = 'ARROWS'
ob_cube_006.lineart.crease_threshold = 0.0
_m = ob_cube_006.modifiers.new('Chairify1', 'NODES')
_m.node_group = ng_chairify1
_gi = [s.identifier for s in ng_chairify1.interface.items_tree if s.item_type == 'SOCKET' and s.in_out == 'INPUT']
_m[_gi[0]] = 0.46  # leg height
_m[_gi[1]] = 1.11  # backrest top
_m[_gi[2]] = 0.06  # backrest pole extra
_m[_gi[3]] = 2.68  # width
_m[_gi[4]] = 0.8  # depth
_m[_gi[5]] = 0.05  # seat thickness
_m[_gi[6]] = 0.03  # overhang
_m[_gi[7]] = 0.17  # leg thickness
_m[_gi[8]] = 0.03  # backrest thickness
_m[_gi[9]] = 0.1  # backrest piece height
_m[_gi[10]] = 3  # backrest piece count
_m[_gi[11]] = 0.03  # skirt thickness
_m[_gi[12]] = 0.19  # skirt height
_m[_gi[13]] = mat_vanilla  # base material
_m[_gi[14]] = mat_wood_ish  # seat material
_m[_gi[15]] = True  # have backrest

# ---- collection membership
col_collection.objects.link(ob_cube)
col_collection.objects.link(ob_light)
col_collection.objects.link(ob_camera)
col_collection.objects.link(ob_light_001)
col_collection.objects.link(ob_cube_001)
col_collection.objects.link(ob_cube_002)
col_collection.objects.link(ob_cube_003)
col_collection.objects.link(ob_cube_004)
col_collection.objects.link(ob_cube_005)
col_collection.objects.link(ob_cube_006)

# ---- scene / render settings (as saved in the file)
scene.camera = ob_camera
scene.frame_start = 1; scene.frame_end = 250; scene.frame_set(188)
scene.render.engine = 'BLENDER_EEVEE_NEXT'
scene.cycles.sampling_pattern = 'TABULATED_SOBOL'
scene.cycles.use_light_tree = False
scene.view_settings.view_transform = 'Filmic'
bpy.context.view_layer.update()
